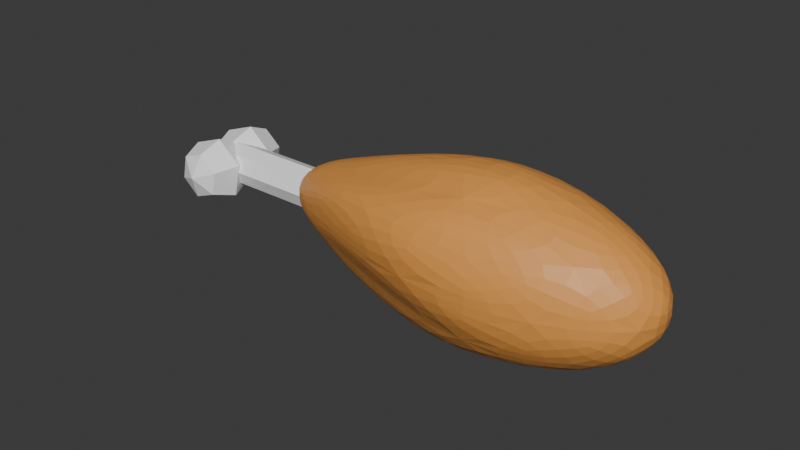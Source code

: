 # Source: Ayam_Goyeng.blend  (saved by Blender 5.1.29; exported with 4.5.12 LTS)
import bpy
from mathutils import Matrix  # noqa: F401  (used for matrix-valued properties, if any)

bpy.ops.wm.read_factory_settings(use_empty=True)
scene = bpy.context.scene
scene.name = 'Scene'

# ---- collections
col_collection = bpy.data.collections.new('Collection'); scene.collection.children.link(col_collection)

# ---- materials (node trees are filled in below, after node groups)
mat_material_002 = bpy.data.materials.new('Material.002')
mat_material_001 = bpy.data.materials.new('Material.001')

# ---- material node trees
mat_material_002.use_nodes = True; mat_material_002.node_tree.nodes.clear()
_N = mat_material_002.node_tree.nodes; _L = mat_material_002.node_tree.links
n0 = _N.new('ShaderNodeBsdfPrincipled'); n0.name = 'Principled BSDF'; n0.location = (-200, 100)
n0.inputs[0].default_value = (0.8, 0.3312, 0.07105, 1.0)
n1 = _N.new('ShaderNodeOutputMaterial'); n1.name = 'Material Output'; n1.location = (200, 100)
_L.new(n0.outputs[0], n1.inputs[0])
n1.is_active_output = True
mat_material_001.use_nodes = True; mat_material_001.node_tree.nodes.clear()
_N = mat_material_001.node_tree.nodes; _L = mat_material_001.node_tree.links
n0 = _N.new('ShaderNodeBsdfPrincipled'); n0.name = 'Principled BSDF'; n0.location = (-200, 100)
n0.inputs[0].default_value = (1.0, 1.0, 1.0, 1.0)
n1 = _N.new('ShaderNodeOutputMaterial'); n1.name = 'Material Output'; n1.location = (200, 100)
_L.new(n0.outputs[0], n1.inputs[0])
n1.is_active_output = True

# ---- world
world_world = bpy.data.worlds.new('World'); scene.world = world_world
world_world.use_nodes = True; world_world.node_tree.nodes.clear()
_N = world_world.node_tree.nodes; _L = world_world.node_tree.links
n0 = _N.new('ShaderNodeOutputWorld'); n0.name = 'World Output'; n0.location = (200, 100)
n1 = _N.new('ShaderNodeBackground'); n1.name = 'Background'; n1.location = (-200, 100)
n1.inputs[0].default_value = (0.05088, 0.05088, 0.05088, 1.0)
_L.new(n1.outputs[0], n0.inputs[0])
n0.is_active_output = True
world_world.color = (0.05088, 0.05088, 0.05088)
world_world.sun_shadow_jitter_overblur = 0.0

# ---- meshes
me_icosphere = bpy.data.meshes.new('Icosphere')
me_icosphere.from_pydata([(0.7167, -0.0243, -1.791), (2.019, -0.9706, -0.7957), (-0.2764, -0.8506, -0.4472), (-0.8944, 0.0, -0.4472), (0.2192, 1.507, -0.7957), (2.019, 0.922, -0.7957), (1.214, -1.555, 0.8143), (-0.7236, -0.5257, 0.4472), (-0.7236, 0.5257, 0.4472), (1.214, 1.507, 0.8143), (2.327, -0.0243, 0.8143), (0.7167, -0.0243, 1.809), (0.4242, -0.9243, -1.522), (1.482, -0.5805, -1.522), (1.19, -1.481, -0.937), (2.248, -0.0243, -0.937), (1.482, 0.5319, -1.522), (-0.5257, 0.0, -0.8507), (-0.6882, -0.5, -0.5257), (0.4242, 0.8757, -1.522), (-0.6882, 0.5, -0.5257), (1.19, 1.432, -0.937), (2.429, -0.5805, 0.009284), (2.429, 0.5319, 0.009284), (0.7167, -1.824, 0.009284), (1.775, -1.481, 0.009284), (-0.9511, -0.309, 0.0), (-0.5878, -0.809, 0.0), (-0.5878, 0.809, 0.0), (-0.9511, 0.309, 0.0), (1.775, 1.432, 0.009284), (0.7167, 1.776, 0.009284), (1.955, -0.9243, 0.9556), (0.2435, -1.481, 0.9556), (-0.8506, 0.0, 0.5257), (0.2435, 1.432, 0.9556), (1.955, 0.8757, 0.9556), (1.009, -0.9243, 1.54), (1.663, -0.0243, 1.54), (-0.4253, -0.309, 0.8507), (-0.4253, 0.309, 0.8507), (1.009, 0.8757, 1.54)], [], [(0, 13, 12), (1, 13, 15), (0, 12, 17), (0, 17, 19), (0, 19, 16), (1, 15, 22), (2, 14, 24), (3, 18, 26), (4, 20, 28), (5, 21, 30), (1, 22, 25), (2, 24, 27), (3, 26, 29), (4, 28, 31), (5, 30, 23), (6, 32, 37), (7, 33, 39), (8, 34, 40), (9, 35, 41), (10, 36, 38), (38, 41, 11), (38, 36, 41), (36, 9, 41), (41, 40, 11), (41, 35, 40), (35, 8, 40), (40, 39, 11), (40, 34, 39), (34, 7, 39), (39, 37, 11), (39, 33, 37), (33, 6, 37), (37, 38, 11), (37, 32, 38), (32, 10, 38), (23, 36, 10), (23, 30, 36), (30, 9, 36), (31, 35, 9), (31, 28, 35), (28, 8, 35), (29, 34, 8), (29, 26, 34), (26, 7, 34), (27, 33, 7), (27, 24, 33), (24, 6, 33), (25, 32, 6), (25, 22, 32), (22, 10, 32), (30, 31, 9), (30, 21, 31), (21, 4, 31), (28, 29, 8), (28, 20, 29), (20, 3, 29), (26, 27, 7), (26, 18, 27), (18, 2, 27), (24, 25, 6), (24, 14, 25), (14, 1, 25), (22, 23, 10), (22, 15, 23), (15, 5, 23), (16, 21, 5), (16, 19, 21), (19, 4, 21), (19, 20, 4), (19, 17, 20), (17, 3, 20), (17, 18, 3), (17, 12, 18), (12, 2, 18), (15, 16, 5), (15, 13, 16), (13, 0, 16), (12, 14, 2), (12, 13, 14), (13, 1, 14)])
_uv = me_icosphere.uv_layers.new(name='UVMap')
_uv.uv.foreach_set('vector', [0.1818, 0.0, 0.2273, 0.07873, 0.1364, 0.07873, 0.2727, 0.1575, 0.3182, 0.07873, 0.3636, 0.1575, 0.9091, 0.0, 0.9545, 0.07873, 0.8636, 0.07873, 0.7273, 0.0, 0.7727, 0.07873, 0.6818, 0.07873, 0.5455, 0.0, 0.5909, 0.07873, 0.5, 0.07873, 0.2727, 0.1575, 0.3636, 0.1575, 0.3182, 0.2362, 0.09091, 0.1575, 0.1818, 0.1575, 0.1364, 0.2362, 0.8182, 0.1575, 0.9091, 0.1575, 0.8636, 0.2362, 0.6364, 0.1575, 0.7273, 0.1575, 0.6818, 0.2362, 0.4545, 0.1575, 0.5455, 0.1575, 0.5, 0.2362, 0.2727, 0.1575, 0.3182, 0.2362, 0.2273, 0.2362, 0.09091, 0.1575, 0.1364, 0.2362, 0.04546, 0.2362, 0.8182, 0.1575, 0.8636, 0.2362, 0.7727, 0.2362, 0.6364, 0.1575, 0.6818, 0.2362, 0.5909, 0.2362, 0.4545, 0.1575, 0.5, 0.2362, 0.4091, 0.2362, 0.1818, 0.3149, 0.2727, 0.3149, 0.2273, 0.3937, 0.0, 0.3149, 0.09091, 0.3149, 0.04546, 0.3937, 0.7273, 0.3149, 0.8182, 0.3149, 0.7727, 0.3937, 0.5455, 0.3149, 0.6364, 0.3149, 0.5909, 0.3937, 0.3636, 0.3149, 0.4545, 0.3149, 0.4091, 0.3937, 0.4091, 0.3937, 0.5, 0.3937, 0.4545, 0.4724, 0.4091, 0.3937, 0.4545, 0.3149, 0.5, 0.3937, 0.4545, 0.3149, 0.5455, 0.3149, 0.5, 0.3937, 0.5909, 0.3937, 0.6818, 0.3937, 0.6364, 0.4724, 0.5909, 0.3937, 0.6364, 0.3149, 0.6818, 0.3937, 0.6364, 0.3149, 0.7273, 0.3149, 0.6818, 0.3937, 0.7727, 0.3937, 0.8636, 0.3937, 0.8182, 0.4724, 0.7727, 0.3937, 0.8182, 0.3149, 0.8636, 0.3937, 0.8182, 0.3149, 0.9091, 0.3149, 0.8636, 0.3937, 0.04546, 0.3937, 0.1364, 0.3937, 0.09091, 0.4724, 0.04546, 0.3937, 0.09091, 0.3149, 0.1364, 0.3937, 0.09091, 0.3149, 0.1818, 0.3149, 0.1364, 0.3937, 0.2273, 0.3937, 0.3182, 0.3937, 0.2727, 0.4724, 0.2273, 0.3937, 0.2727, 0.3149, 0.3182, 0.3937, 0.2727, 0.3149, 0.3636, 0.3149, 0.3182, 0.3937, 0.4091, 0.2362, 0.4545, 0.3149, 0.3636, 0.3149, 0.4091, 0.2362, 0.5, 0.2362, 0.4545, 0.3149, 0.5, 0.2362, 0.5455, 0.3149, 0.4545, 0.3149, 0.5909, 0.2362, 0.6364, 0.3149, 0.5455, 0.3149, 0.5909, 0.2362, 0.6818, 0.2362, 0.6364, 0.3149, 0.6818, 0.2362, 0.7273, 0.3149, 0.6364, 0.3149, 0.7727, 0.2362, 0.8182, 0.3149, 0.7273, 0.3149, 0.7727, 0.2362, 0.8636, 0.2362, 0.8182, 0.3149, 0.8636, 0.2362, 0.9091, 0.3149, 0.8182, 0.3149, 0.04546, 0.2362, 0.09091, 0.3149, 0.0, 0.3149, 0.04546, 0.2362, 0.1364, 0.2362, 0.09091, 0.3149, 0.1364, 0.2362, 0.1818, 0.3149, 0.09091, 0.3149, 0.2273, 0.2362, 0.2727, 0.3149, 0.1818, 0.3149, 0.2273, 0.2362, 0.3182, 0.2362, 0.2727, 0.3149, 0.3182, 0.2362, 0.3636, 0.3149, 0.2727, 0.3149, 0.5, 0.2362, 0.5909, 0.2362, 0.5455, 0.3149, 0.5, 0.2362, 0.5455, 0.1575, 0.5909, 0.2362, 0.5455, 0.1575, 0.6364, 0.1575, 0.5909, 0.2362, 0.6818, 0.2362, 0.7727, 0.2362, 0.7273, 0.3149, 0.6818, 0.2362, 0.7273, 0.1575, 0.7727, 0.2362, 0.7273, 0.1575, 0.8182, 0.1575, 0.7727, 0.2362, 0.8636, 0.2362, 0.9545, 0.2362, 0.9091, 0.3149, 0.8636, 0.2362, 0.9091, 0.1575, 0.9545, 0.2362, 0.9091, 0.1575, 1.0, 0.1575, 0.9545, 0.2362, 0.1364, 0.2362, 0.2273, 0.2362, 0.1818, 0.3149, 0.1364, 0.2362, 0.1818, 0.1575, 0.2273, 0.2362, 0.1818, 0.1575, 0.2727, 0.1575, 0.2273, 0.2362, 0.3182, 0.2362, 0.4091, 0.2362, 0.3636, 0.3149, 0.3182, 0.2362, 0.3636, 0.1575, 0.4091, 0.2362, 0.3636, 0.1575, 0.4545, 0.1575, 0.4091, 0.2362, 0.5, 0.07873, 0.5455, 0.1575, 0.4545, 0.1575, 0.5, 0.07873, 0.5909, 0.07873, 0.5455, 0.1575, 0.5909, 0.07873, 0.6364, 0.1575, 0.5455, 0.1575, 0.6818, 0.07873, 0.7273, 0.1575, 0.6364, 0.1575, 0.6818, 0.07873, 0.7727, 0.07873, 0.7273, 0.1575, 0.7727, 0.07873, 0.8182, 0.1575, 0.7273, 0.1575, 0.8636, 0.07873, 0.9091, 0.1575, 0.8182, 0.1575, 0.8636, 0.07873, 0.9545, 0.07873, 0.9091, 0.1575, 0.9545, 0.07873, 1.0, 0.1575, 0.9091, 0.1575, 0.3636, 0.1575, 0.4091, 0.07873, 0.4545, 0.1575, 0.3636, 0.1575, 0.3182, 0.07873, 0.4091, 0.07873, 0.3182, 0.07873, 0.3636, 0.0, 0.4091, 0.07873, 0.1364, 0.07873, 0.1818, 0.1575, 0.09091, 0.1575, 0.1364, 0.07873, 0.2273, 0.07873, 0.1818, 0.1575, 0.2273, 0.07873, 0.2727, 0.1575, 0.1818, 0.1575])
me_icosphere.materials.append(mat_material_002)
me_icosphere.update()
me_sphere_001 = bpy.data.meshes.new('Sphere.001')
me_sphere_001.from_pydata([(0.0, 0.0, 1.0), (0.0, 0.7071, 0.7071), (0.0, 1.0, 0.0), (0.0, 0.7071, -0.7071), (0.0, 0.0, -1.0), (0.6124, 0.3536, 0.7071), (0.866, 0.5, 0.0), (0.6124, 0.3536, -0.7071), (0.6124, -0.3536, 0.7071), (0.866, -0.5, 0.0), (0.6124, -0.3536, -0.7071), (-1.49e-07, -0.7071, 0.7071), (-1.49e-07, -1.0, 0.0), (-1.49e-07, -0.7071, -0.7071), (-0.6124, -0.3536, 0.7071), (-0.866, -0.5, 0.0), (-0.6124, -0.3536, -0.7071), (-0.6124, 0.3536, 0.7071), (-0.866, 0.5, 0.0), (-0.6124, 0.3536, -0.7071), (0.04654, -0.002112, -0.2487), (0.04654, 0.705, -0.5416), (0.04654, 0.9979, -1.249), (0.04654, 0.705, -1.956), (0.04654, -0.002112, -2.249), (0.6589, 0.3514, -0.5416), (0.9126, 0.4979, -1.249), (0.6589, 0.3514, -1.956), (0.6589, -0.3557, -0.5416), (0.9126, -0.5021, -1.249), (0.6589, -0.3557, -1.956), (0.04654, -0.7092, -0.5416), (0.04654, -1.002, -1.249), (0.04654, -0.7092, -1.956), (-0.5658, -0.3557, -0.5416), (-0.8195, -0.5021, -1.249), (-0.5658, -0.3557, -1.956), (-0.5658, 0.3514, -0.5416), (-0.8195, 0.4979, -1.249), (-0.5658, 0.3514, -1.956), (3.218, -3.649, -1.175), (0.2517, -0.1159, -1.292), (3.54, -3.372, -0.9852), (0.5735, 0.1606, -1.102), (3.66, -3.257, -0.5502), (0.6935, 0.2757, -0.6667), (3.508, -3.371, -0.125), (0.5414, 0.162, -0.2415), (3.173, -3.647, 0.04136), (0.2063, -0.1139, -0.07517), (2.851, -3.923, -0.1486), (-0.1155, -0.3904, -0.2651), (2.731, -4.038, -0.5835), (-0.2355, -0.5055, -0.7001), (2.883, -3.925, -1.009), (-0.08343, -0.3918, -1.125)], [], [(4, 3, 7), (2, 1, 5, 6), (3, 2, 6, 7), (1, 0, 5), (4, 7, 10), (6, 5, 8, 9), (7, 6, 9, 10), (5, 0, 8), (4, 10, 13), (9, 8, 11, 12), (10, 9, 12, 13), (8, 0, 11), (4, 13, 16), (12, 11, 14, 15), (13, 12, 15, 16), (11, 0, 14), (4, 16, 19), (15, 14, 17, 18), (16, 15, 18, 19), (14, 0, 17), (17, 0, 1), (4, 19, 3), (18, 17, 1, 2), (19, 18, 2, 3), (24, 23, 27), (22, 21, 25, 26), (23, 22, 26, 27), (21, 20, 25), (24, 27, 30), (26, 25, 28, 29), (27, 26, 29, 30), (25, 20, 28), (24, 30, 33), (29, 28, 31, 32), (30, 29, 32, 33), (28, 20, 31), (24, 33, 36), (32, 31, 34, 35), (33, 32, 35, 36), (31, 20, 34), (24, 36, 39), (35, 34, 37, 38), (36, 35, 38, 39), (34, 20, 37), (37, 20, 21), (24, 39, 23), (38, 37, 21, 22), (39, 38, 22, 23), (40, 41, 43, 42), (42, 43, 45, 44), (44, 45, 47, 46), (46, 47, 49, 48), (48, 49, 51, 50), (50, 51, 53, 52), (43, 41, 55, 53, 51, 49, 47, 45), (52, 53, 55, 54), (54, 55, 41, 40), (40, 42, 44, 46, 48, 50, 52, 54)])
_uv = me_sphere_001.uv_layers.new(name='UVMap')
_uv.uv.foreach_set('vector', [0.5833, 0.0, 0.6667, 0.25, 0.5, 0.25, 0.6667, 0.5, 0.6667, 0.75, 0.5, 0.75, 0.5, 0.5, 0.6667, 0.25, 0.6667, 0.5, 0.5, 0.5, 0.5, 0.25, 0.6667, 0.75, 0.5833, 1.0, 0.5, 0.75, 0.4167, 0.0, 0.5, 0.25, 0.3333, 0.25, 0.5, 0.5, 0.5, 0.75, 0.3333, 0.75, 0.3333, 0.5, 0.5, 0.25, 0.5, 0.5, 0.3333, 0.5, 0.3333, 0.25, 0.5, 0.75, 0.4167, 1.0, 0.3333, 0.75, 0.25, 0.0, 0.3333, 0.25, 0.1667, 0.25, 0.3333, 0.5, 0.3333, 0.75, 0.1667, 0.75, 0.1667, 0.5, 0.3333, 0.25, 0.3333, 0.5, 0.1667, 0.5, 0.1667, 0.25, 0.3333, 0.75, 0.25, 1.0, 0.1667, 0.75, 0.08333, 0.0, 0.1667, 0.25, 0.0, 0.25, 0.1667, 0.5, 0.1667, 0.75, 0.0, 0.75, 0.0, 0.5, 0.1667, 0.25, 0.1667, 0.5, 0.0, 0.5, 0.0, 0.25, 0.1667, 0.75, 0.08333, 1.0, 0.0, 0.75, 0.9167, 0.0, 1.0, 0.25, 0.8333, 0.25, 1.0, 0.5, 1.0, 0.75, 0.8333, 0.75, 0.8333, 0.5, 1.0, 0.25, 1.0, 0.5, 0.8333, 0.5, 0.8333, 0.25, 1.0, 0.75, 0.9167, 1.0, 0.8333, 0.75, 0.8333, 0.75, 0.75, 1.0, 0.6667, 0.75, 0.75, 0.0, 0.8333, 0.25, 0.6667, 0.25, 0.8333, 0.5, 0.8333, 0.75, 0.6667, 0.75, 0.6667, 0.5, 0.8333, 0.25, 0.8333, 0.5, 0.6667, 0.5, 0.6667, 0.25, 0.5833, 0.0, 0.6667, 0.25, 0.5, 0.25, 0.6667, 0.5, 0.6667, 0.75, 0.5, 0.75, 0.5, 0.5, 0.6667, 0.25, 0.6667, 0.5, 0.5, 0.5, 0.5, 0.25, 0.6667, 0.75, 0.5833, 1.0, 0.5, 0.75, 0.4167, 0.0, 0.5, 0.25, 0.3333, 0.25, 0.5, 0.5, 0.5, 0.75, 0.3333, 0.75, 0.3333, 0.5, 0.5, 0.25, 0.5, 0.5, 0.3333, 0.5, 0.3333, 0.25, 0.5, 0.75, 0.4167, 1.0, 0.3333, 0.75, 0.25, 0.0, 0.3333, 0.25, 0.1667, 0.25, 0.3333, 0.5, 0.3333, 0.75, 0.1667, 0.75, 0.1667, 0.5, 0.3333, 0.25, 0.3333, 0.5, 0.1667, 0.5, 0.1667, 0.25, 0.3333, 0.75, 0.25, 1.0, 0.1667, 0.75, 0.08333, 0.0, 0.1667, 0.25, 0.0, 0.25, 0.1667, 0.5, 0.1667, 0.75, 0.0, 0.75, 0.0, 0.5, 0.1667, 0.25, 0.1667, 0.5, 0.0, 0.5, 0.0, 0.25, 0.1667, 0.75, 0.08333, 1.0, 0.0, 0.75, 0.9167, 0.0, 1.0, 0.25, 0.8333, 0.25, 1.0, 0.5, 1.0, 0.75, 0.8333, 0.75, 0.8333, 0.5, 1.0, 0.25, 1.0, 0.5, 0.8333, 0.5, 0.8333, 0.25, 1.0, 0.75, 0.9167, 1.0, 0.8333, 0.75, 0.8333, 0.75, 0.75, 1.0, 0.6667, 0.75, 0.75, 0.0, 0.8333, 0.25, 0.6667, 0.25, 0.8333, 0.5, 0.8333, 0.75, 0.6667, 0.75, 0.6667, 0.5, 0.8333, 0.25, 0.8333, 0.5, 0.6667, 0.5, 0.6667, 0.25, 1.0, 0.5, 1.0, 1.0, 0.875, 1.0, 0.875, 0.5, 0.875, 0.5, 0.875, 1.0, 0.75, 1.0, 0.75, 0.5, 0.75, 0.5, 0.75, 1.0, 0.625, 1.0, 0.625, 0.5, 0.625, 0.5, 0.625, 1.0, 0.5, 1.0, 0.5, 0.5, 0.5, 0.5, 0.5, 1.0, 0.375, 1.0, 0.375, 0.5, 0.375, 0.5, 0.375, 1.0, 0.25, 1.0, 0.25, 0.5, 0.4197, 0.4197, 0.25, 0.49, 0.08029, 0.4197, 0.01, 0.25, 0.08029, 0.08029, 0.25, 0.01, 0.4197, 0.08029, 0.49, 0.25, 0.25, 0.5, 0.25, 1.0, 0.125, 1.0, 0.125, 0.5, 0.125, 0.5, 0.125, 1.0, 0.0, 1.0, 0.0, 0.5, 0.75, 0.49, 0.9197, 0.4197, 0.99, 0.25, 0.9197, 0.08029, 0.75, 0.01, 0.5803, 0.08029, 0.51, 0.25, 0.5803, 0.4197])
me_sphere_001.materials.append(mat_material_001)
me_sphere_001.update()

# ---- objects
ob_icosphere = bpy.data.objects.new('Icosphere', me_icosphere)
ob_sphere = bpy.data.objects.new('Sphere', me_sphere_001)

# ---- transforms, parenting, visibility, modifiers, constraints
ob_icosphere.location = (-1.232, -0.3675, 0.6934)
ob_icosphere.scale = (0.3743, 0.1644, 0.1644)
_m = ob_icosphere.modifiers.new('Subdivision', 'SUBSURF')
ob_sphere.location = (-1.919, -0.4304, 0.6743)
ob_sphere.rotation_euler = (1.528, -0.8712, 0.05787)
ob_sphere.scale = (0.1088, 0.1088, 0.1088)

# ---- collection membership
col_collection.objects.link(ob_icosphere)
col_collection.objects.link(ob_sphere)

# ---- scene / render settings (as saved in the file)
scene.frame_start = 1; scene.frame_end = 250; scene.frame_set(1)
scene.render.engine = 'BLENDER_EEVEE_NEXT'
scene.render.bake_bias = 0.0
scene.render.bake_samples = 0
scene.cycles.sampling_pattern = 'TABULATED_SOBOL'
scene.eevee.use_volume_custom_range = False
bpy.context.view_layer.update()

# ---- added for rendering (the .blend has no active camera and no usable light): camera, sun
cam_auto = bpy.data.cameras.new('AutoCamera')
cam_auto.lens = 50.0
cam_auto.sensor_width = 36.0
cam_auto.clip_end = 1000.0
ob_auto_camera = bpy.data.objects.new('AutoCamera', cam_auto)
scene.collection.objects.link(ob_auto_camera)
ob_auto_camera.location = (0.64165, -2.57686, 2.1526)
ob_auto_camera.rotation_euler = (1.09748, -7.21219e-08, 0.694738)
scene.camera = ob_auto_camera
light_auto_sun = bpy.data.lights.new('AutoSun', 'SUN')
light_auto_sun.energy = 3.0
light_auto_sun.angle = 0.0523599
ob_auto_sun = bpy.data.objects.new('AutoSun', light_auto_sun)
scene.collection.objects.link(ob_auto_sun)
ob_auto_sun.rotation_euler = (0.872665, 0.174533, 0.523599)
bpy.context.view_layer.update()
